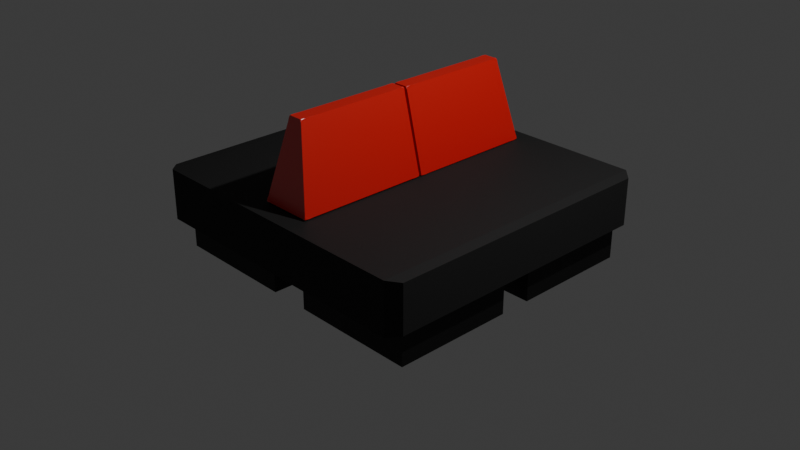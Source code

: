 # Source: banco-almofadado.blend  (saved by Blender 4.1.24; exported with 4.5.12 LTS)
import bpy
from mathutils import Matrix  # noqa: F401  (used for matrix-valued properties, if any)

bpy.ops.wm.read_factory_settings(use_empty=True)
scene = bpy.context.scene
scene.name = 'Scene'

# ---- collections
col_collection = bpy.data.collections.new('Collection'); scene.collection.children.link(col_collection)

# ---- images (referenced by path relative to the original .blend; pixels are not part of the script)
import os
ASSET_DIR = os.environ.get("B2B_ASSET_DIR", "")  # directory of the original .blend (textures are referenced by path, not embedded)
HERE = os.path.dirname(os.path.abspath(__file__))  # packed textures are extracted next to this script under _unpacked/

def load_image(name, relpath, width, height, colorspace="sRGB"):
    """Load a texture the original file referenced (path relative to the .blend, or extracted next to this script)."""
    p = next((c for c in (os.path.join(HERE, relpath), os.path.join(ASSET_DIR, relpath)) if relpath and os.path.exists(c)), "")
    if p:
        img = bpy.data.images.load(p, check_existing=True)
        img.name = name
    else:  # same state as the original file: an image datablock whose file is absent (Cycles renders it pink)
        img = bpy.data.images.new(name, width, height)
        img.source = "FILE"
        img.filepath = "//" + (relpath or name)
    img.colorspace_settings.name = colorspace
    return img
img_textura_sof = load_image('Textura sofá', 'objetos/Textura sofá.png', 1024, 1024, 'sRGB')

# ---- materials (node trees are filled in below, after node groups)
mat_preto_opaco = bpy.data.materials.new('preto opaco')
mat_preto_opaco.preview_render_type = 'CUBE'
mat_material_002 = bpy.data.materials.new('Material.002')
mat_material_001 = bpy.data.materials.new('Material.001')
mat_material_001.preview_render_type = 'CUBE'

# ---- material node trees
mat_preto_opaco.use_nodes = True; mat_preto_opaco.node_tree.nodes.clear()
_N = mat_preto_opaco.node_tree.nodes; _L = mat_preto_opaco.node_tree.links
n0 = _N.new('ShaderNodeBsdfPrincipled'); n0.name = 'Principled BSDF'; n0.location = (10, 300)
n0.inputs[0].default_value = (0.0, 0.0, 0.0, 1.0)
n0.inputs[2].default_value = 0.5984
n0.inputs[13].default_value = 0.4528
n0.inputs[20].default_value = 0.0
n0.inputs[21].default_value = 1.0
n0.inputs[25].default_value = 0.3819
n1 = _N.new('ShaderNodeOutputMaterial'); n1.name = 'Material Output'; n1.location = (300, 300)
n2 = _N.new('ShaderNodeTexImage'); n2.name = 'Image Texture'; n2.location = (-328, 249)
n2.image = img_textura_sof
_L.new(n0.outputs[0], n1.inputs[0])
n1.is_active_output = True
mat_material_002.use_nodes = True; mat_material_002.node_tree.nodes.clear()
_N = mat_material_002.node_tree.nodes; _L = mat_material_002.node_tree.links
n0 = _N.new('ShaderNodeBsdfPrincipled'); n0.name = 'Principled BSDF'; n0.location = (10, 300)
n0.inputs[0].default_value = (0.01783, 0.01783, 0.01783, 1.0)
n0.inputs[2].default_value = 0.7013
n0.inputs[3].default_value = 1.3
n1 = _N.new('ShaderNodeOutputMaterial'); n1.name = 'Material Output'; n1.location = (300, 300)
n2 = _N.new('ShaderNodeTexImage'); n2.name = 'Image Texture'; n2.location = (-328, 249)
n2.image = img_textura_sof
_L.new(n0.outputs[0], n1.inputs[0])
n1.is_active_output = True
mat_material_001.use_nodes = True; mat_material_001.node_tree.nodes.clear()
_N = mat_material_001.node_tree.nodes; _L = mat_material_001.node_tree.links
n0 = _N.new('ShaderNodeBsdfPrincipled'); n0.name = 'Principled BSDF'; n0.location = (10, 300)
n0.inputs[0].default_value = (0.8005, 0.003967, 0.002373, 1.0)
n0.inputs[2].default_value = 0.3208
n0.inputs[3].default_value = 2.1
n1 = _N.new('ShaderNodeOutputMaterial'); n1.name = 'Material Output'; n1.location = (300, 300)
n2 = _N.new('ShaderNodeTexImage'); n2.name = 'Image Texture'; n2.location = (-328, 249)
n2.image = img_textura_sof
_L.new(n0.outputs[0], n1.inputs[0])
n1.is_active_output = True

# ---- world
world_world = bpy.data.worlds.new('World'); scene.world = world_world
world_world.use_nodes = True; world_world.node_tree.nodes.clear()
_N = world_world.node_tree.nodes; _L = world_world.node_tree.links
n0 = _N.new('ShaderNodeOutputWorld'); n0.name = 'World Output'; n0.location = (300, 300)
n1 = _N.new('ShaderNodeBackground'); n1.name = 'Background'; n1.location = (10, 300)
n1.inputs[0].default_value = (0.05088, 0.05088, 0.05088, 1.0)
_L.new(n1.outputs[0], n0.inputs[0])
n0.is_active_output = True
world_world.color = (0.05088, 0.05088, 0.05088)
world_world.use_sun_shadow = False
world_world.sun_shadow_jitter_overblur = 0.0

# ---- cameras
cam_camera = bpy.data.cameras.new('Camera')
cam_camera.clip_end = 100.0
cam_camera.ortho_scale = 7.314

# ---- lights
light_light = bpy.data.lights.new('Light', 'POINT')
light_light.transmission_factor = 0.0
light_light.energy = 1000.0
light_light.shadow_soft_size = 0.1
light_light.shadow_maximum_resolution = 0.006
light_light.use_absolute_resolution = True

# ---- meshes
me_cube_004 = bpy.data.meshes.new('Cube.004')
me_cube_004.from_pydata([(0.8378, -0.7277, -3.139), (0.8378, -0.7277, -2.283), (0.8378, 1.041, -3.139), (0.8378, 1.041, -2.283), (5.59, -0.7277, -3.139), (5.59, -0.7277, -2.283), (5.59, 1.041, -3.139), (5.59, 1.041, -2.283), (0.8378, -2.958, -3.139), (0.8378, -2.958, -2.283), (0.8378, -1.189, -3.139), (0.8378, -1.189, -2.283), (5.59, -2.958, -3.139), (5.59, -2.958, -2.283), (5.59, -1.189, -3.139), (5.59, -1.189, -2.283), (-5.458, -2.958, -3.139), (-5.458, -2.958, -2.283), (-5.458, -1.189, -3.139), (-5.458, -1.189, -2.283), (-0.7064, -2.958, -3.139), (-0.7064, -2.958, -2.283), (-0.7064, -1.189, -3.139), (-0.7064, -1.189, -2.283), (-5.458, -0.7465, -3.139), (-5.458, -0.7465, -2.283), (-5.458, 1.022, -3.139), (-5.458, 1.022, -2.283), (-0.7064, -0.7465, -3.139), (-0.7064, -0.7465, -2.283), (-0.7064, 1.022, -3.139), (-0.7064, 1.022, -2.283), (-5.491, -3.22, -2.286), (-5.94, -3.051, -2.238), (-5.491, -3.22, -1.022), (-5.94, -3.051, -1.07), (-5.94, 1.083, -2.238), (-5.491, 1.252, -2.286), (-5.491, 1.252, -1.022), (-5.94, 1.083, -1.07), (5.94, -3.068, -2.243), (5.536, -3.22, -2.286), (5.536, -3.22, -1.022), (5.94, -3.068, -1.065), (5.94, 1.099, -2.243), (5.536, 1.252, -2.286), (5.536, 1.252, -1.022), (5.94, 1.099, -1.065), (-0.74, -0.9251, -1.0), (-0.912, -0.9276, -0.7554), (-1.0, -0.6651, -1.0), (-0.8541, -0.9251, -0.9988), (-0.9514, -0.9255, -0.9658), (-0.8546, -0.9238, -1.0), (-0.9375, -0.9279, -1.003), (-0.9834, -0.9307, -0.9884), (-0.9945, -0.9211, -0.9961), (-0.9508, -0.9252, -0.8632), (-0.9877, -0.8892, -0.9658), (-0.9495, -0.9265, -0.8632), (-0.9813, -0.9285, -0.9403), (-1.001, -0.9129, -0.9884), (-0.9987, -0.7797, -1.0), (-0.9637, -0.8888, -1.0), (-0.9996, -0.7797, -0.9988), (-1.004, -0.8616, -1.003), (-0.9895, -0.9127, -1.005), (-0.02055, -0.9454, 1.0), (-0.2805, -0.6854, 1.0), (-0.3686, -0.9429, 0.7554), (-0.1351, -0.9441, 1.0), (-0.2442, -0.9091, 1.0), (-0.1356, -0.9454, 0.9988), (-0.2161, -0.9482, 1.003), (-0.2663, -0.9331, 1.005), (-0.2778, -0.9412, 0.9961), (-0.281, -0.8, 0.9988), (-0.2928, -0.9088, 0.9658), (-0.2792, -0.8, 1.0), (-0.2824, -0.882, 1.003), (-0.2902, -0.9329, 0.9884), (-0.3285, -0.944, 0.8632), (-0.2565, -0.9451, 0.9658), (-0.3298, -0.9427, 0.8632), (-0.3048, -0.9476, 0.9403), (-0.2724, -0.9507, 0.9884), (-1.0, 0.74, -1.0), (-0.9124, 0.9756, -0.7564), (-0.74, 1.0, -1.0), (-0.9996, 0.8545, -0.9988), (-0.9878, 0.9603, -0.966), (-0.9987, 0.8546, -1.0), (-1.004, 0.9368, -1.003), (-1.001, 0.9865, -0.9884), (-0.9945, 0.9955, -0.9961), (-0.9497, 0.9863, -0.8638), (-0.9515, 0.9966, -0.966), (-0.951, 0.985, -0.8638), (-0.9814, 0.9968, -0.9405), (-0.9835, 1.004, -0.9884), (-0.8546, 0.9987, -1.0), (-0.9637, 0.9637, -1.0), (-0.8541, 0.9999, -0.9988), (-0.9375, 1.003, -1.003), (-0.9895, 0.9881, -1.005), (-0.02055, 0.7995, 1.0), (-0.3682, 0.824, 0.7564), (-0.2805, 0.5395, 1.0), (-0.1356, 0.7997, 0.9988), (-0.2565, 0.8029, 0.966), (-0.1351, 0.7982, 1.0), (-0.2161, 0.8021, 1.003), (-0.2723, 0.8062, 0.9884), (-0.2778, 0.7958, 0.9961), (-0.3296, 0.8119, 0.8638), (-0.2928, 0.7666, 0.966), (-0.3282, 0.8132, 0.8638), (-0.3047, 0.8083, 0.9405), (-0.2902, 0.7883, 0.9884), (-0.2792, 0.6541, 1.0), (-0.2442, 0.7632, 1.0), (-0.281, 0.6542, 0.9988), (-0.2824, 0.7358, 1.003), (-0.2663, 0.7867, 1.005), (1.0, -0.6651, -1.0), (0.912, -0.9276, -0.7554), (0.74, -0.9251, -1.0), (0.9996, -0.7797, -0.9988), (0.9877, -0.8892, -0.9658), (0.9987, -0.7797, -1.0), (1.004, -0.8616, -1.003), (1.001, -0.9129, -0.9884), (0.9945, -0.9211, -0.9961), (0.9495, -0.9265, -0.8632), (0.9514, -0.9255, -0.9658), (0.9508, -0.9252, -0.8632), (0.9813, -0.9285, -0.9403), (0.9834, -0.9307, -0.9884), (0.8546, -0.9238, -1.0), (0.9637, -0.8888, -1.0), (0.8541, -0.9251, -0.9988), (0.9375, -0.9279, -1.003), (0.9895, -0.9127, -1.005), (0.02055, -0.9454, 1.0), (0.3686, -0.9429, 0.7554), (0.2805, -0.6854, 1.0), (0.1356, -0.9454, 0.9988), (0.2565, -0.9451, 0.9658), (0.1351, -0.9441, 1.0), (0.2161, -0.9482, 1.003), (0.2724, -0.9507, 0.9884), (0.2778, -0.9412, 0.9961), (0.3298, -0.9427, 0.8632), (0.2928, -0.9088, 0.9658), (0.3285, -0.944, 0.8632), (0.3048, -0.9476, 0.9403), (0.2902, -0.9329, 0.9884), (0.2792, -0.8, 1.0), (0.2442, -0.9091, 1.0), (0.281, -0.8, 0.9988), (0.2824, -0.882, 1.003), (0.2663, -0.9331, 1.005), (0.74, 1.0, -1.0), (0.9124, 0.9756, -0.7564), (1.0, 0.74, -1.0), (0.8541, 0.9999, -0.9988), (0.9515, 0.9966, -0.966), (0.8546, 0.9987, -1.0), (0.9375, 1.003, -1.003), (0.9835, 1.004, -0.9884), (0.9945, 0.9955, -0.9961), (0.951, 0.985, -0.8638), (0.9878, 0.9603, -0.966), (0.9497, 0.9863, -0.8638), (0.9814, 0.9968, -0.9405), (1.001, 0.9865, -0.9884), (0.9987, 0.8546, -1.0), (0.9637, 0.9637, -1.0), (0.9996, 0.8545, -0.9988), (1.004, 0.9368, -1.003), (0.9895, 0.9881, -1.005), (0.2805, 0.5395, 1.0), (0.3682, 0.824, 0.7564), (0.02055, 0.7995, 1.0), (0.281, 0.6542, 0.9988), (0.2928, 0.7666, 0.966), (0.2792, 0.6541, 1.0), (0.2824, 0.7358, 1.003), (0.2902, 0.7883, 0.9884), (0.2778, 0.7958, 0.9961), (0.3282, 0.8132, 0.8638), (0.2565, 0.8029, 0.966), (0.3296, 0.8119, 0.8638), (0.3047, 0.8083, 0.9405), (0.2723, 0.8062, 0.9884), (0.1351, 0.7982, 1.0), (0.2442, 0.7632, 1.0), (0.1356, 0.7997, 0.9988), (0.2161, 0.8021, 1.003), (0.2663, 0.7867, 1.005), (-0.74, -2.926, -0.9905), (-0.9124, -2.9, -0.7471), (-1.0, -2.666, -0.9905), (-0.8541, -2.926, -0.9893), (-0.9515, -2.923, -0.9566), (-0.8546, -2.925, -0.9905), (-0.9375, -2.929, -0.9932), (-0.9835, -2.93, -0.979), (-0.9945, -2.922, -0.9867), (-0.951, -2.91, -0.8544), (-0.9878, -2.886, -0.9566), (-0.9497, -2.911, -0.8544), (-0.9814, -2.923, -0.9311), (-1.001, -2.913, -0.979), (-0.9987, -2.781, -0.9905), (-0.9637, -2.89, -0.9905), (-0.9996, -2.781, -0.9893), (-1.004, -2.863, -0.9932), (-0.9895, -2.914, -0.9957), (-0.02055, -2.711, 1.009), (-0.2805, -2.451, 1.009), (-0.3681, -2.737, 0.7661), (-0.1351, -2.709, 1.009), (-0.2442, -2.674, 1.009), (-0.1356, -2.711, 1.008), (-0.2161, -2.713, 1.012), (-0.2663, -2.698, 1.015), (-0.2778, -2.707, 1.006), (-0.281, -2.565, 1.008), (-0.2928, -2.678, 0.9755), (-0.2792, -2.565, 1.009), (-0.2824, -2.647, 1.012), (-0.2902, -2.699, 0.9979), (-0.3282, -2.725, 0.8733), (-0.2565, -2.714, 0.9755), (-0.3295, -2.724, 0.8733), (-0.3047, -2.72, 0.95), (-0.2723, -2.717, 0.9979), (-1.0, -1.227, -0.9905), (-0.912, -0.9697, -0.7459), (-0.74, -0.9667, -0.9905), (-0.9996, -1.112, -0.9893), (-0.9877, -1.003, -0.9564), (-0.9987, -1.112, -0.9905), (-1.004, -1.03, -0.9932), (-1.001, -0.9792, -0.9789), (-0.9945, -0.9708, -0.9867), (-0.9495, -0.9683, -0.8537), (-0.9514, -0.9671, -0.9564), (-0.9508, -0.9696, -0.8537), (-0.9813, -0.9646, -0.9308), (-0.9834, -0.9614, -0.9789), (-0.8546, -0.968, -0.9905), (-0.9637, -1.003, -0.9905), (-0.8541, -0.9667, -0.9893), (-0.9375, -0.9638, -0.9932), (-0.9895, -0.979, -0.9957), (-0.02055, -0.9911, 1.009), (-0.3686, -0.9881, 0.7648), (-0.2805, -1.251, 1.009), (-0.1356, -0.9911, 1.008), (-0.2565, -0.9907, 0.9753), (-0.1351, -0.9924, 1.009), (-0.2161, -0.9884, 1.012), (-0.2724, -0.9855, 0.9978), (-0.2778, -0.9952, 1.006), (-0.3298, -0.9907, 0.8726), (-0.2928, -1.027, 0.9753), (-0.3285, -0.9894, 0.8726), (-0.3048, -0.9876, 0.9497), (-0.2902, -1.003, 0.9978), (-0.2792, -1.137, 1.009), (-0.2442, -1.027, 1.009), (-0.281, -1.137, 1.008), (-0.2824, -1.055, 1.012), (-0.2663, -1.004, 1.015), (1.0, -2.666, -0.9905), (0.9124, -2.9, -0.7471), (0.74, -2.926, -0.9905), (0.9996, -2.781, -0.9893), (0.9878, -2.886, -0.9566), (0.9987, -2.781, -0.9905), (1.004, -2.863, -0.9932), (1.001, -2.913, -0.979), (0.9945, -2.922, -0.9867), (0.9497, -2.911, -0.8544), (0.9515, -2.923, -0.9566), (0.951, -2.91, -0.8544), (0.9814, -2.923, -0.9311), (0.9835, -2.93, -0.979), (0.8546, -2.925, -0.9905), (0.9637, -2.89, -0.9905), (0.8541, -2.926, -0.9893), (0.9375, -2.929, -0.9932), (0.9895, -2.914, -0.9957), (0.02055, -2.711, 1.009), (0.3681, -2.737, 0.7661), (0.2805, -2.451, 1.009), (0.1356, -2.711, 1.008), (0.2565, -2.714, 0.9755), (0.1351, -2.709, 1.009), (0.2161, -2.713, 1.012), (0.2723, -2.717, 0.9979), (0.2778, -2.707, 1.006), (0.3295, -2.724, 0.8733), (0.2928, -2.678, 0.9755), (0.3282, -2.725, 0.8733), (0.3047, -2.72, 0.95), (0.2902, -2.699, 0.9979), (0.2792, -2.565, 1.009), (0.2442, -2.674, 1.009), (0.281, -2.565, 1.008), (0.2824, -2.647, 1.012), (0.2663, -2.698, 1.015), (0.74, -0.9667, -0.9905), (0.912, -0.9697, -0.7459), (1.0, -1.227, -0.9905), (0.8541, -0.9667, -0.9893), (0.9514, -0.9671, -0.9564), (0.8546, -0.968, -0.9905), (0.9375, -0.9638, -0.9932), (0.9834, -0.9614, -0.9789), (0.9945, -0.9708, -0.9867), (0.9508, -0.9696, -0.8537), (0.9877, -1.003, -0.9564), (0.9495, -0.9683, -0.8537), (0.9813, -0.9646, -0.9308), (1.001, -0.9792, -0.9789), (0.9987, -1.112, -0.9905), (0.9637, -1.003, -0.9905), (0.9996, -1.112, -0.9893), (1.004, -1.03, -0.9932), (0.9895, -0.979, -0.9957), (0.2805, -1.251, 1.009), (0.3686, -0.9881, 0.7648), (0.02055, -0.9911, 1.009), (0.281, -1.137, 1.008), (0.2928, -1.027, 0.9753), (0.2792, -1.137, 1.009), (0.2824, -1.055, 1.012), (0.2902, -1.003, 0.9978), (0.2778, -0.9952, 1.006), (0.3285, -0.9894, 0.8726), (0.2565, -0.9907, 0.9753), (0.3298, -0.9907, 0.8726), (0.3048, -0.9876, 0.9497), (0.2724, -0.9855, 0.9978), (0.1351, -0.9924, 1.009), (0.2442, -1.027, 1.009), (0.1356, -0.9911, 1.008), (0.2161, -0.9884, 1.012), (0.2663, -1.004, 1.015)], [], [(0, 1, 3, 2), (2, 3, 7, 6), (6, 7, 5, 4), (4, 5, 1, 0), (2, 6, 4, 0), (7, 3, 1, 5), (8, 9, 11, 10), (10, 11, 15, 14), (14, 15, 13, 12), (12, 13, 9, 8), (10, 14, 12, 8), (15, 11, 9, 13), (16, 17, 19, 18), (18, 19, 23, 22), (22, 23, 21, 20), (20, 21, 17, 16), (18, 22, 20, 16), (23, 19, 17, 21), (24, 25, 27, 26), (26, 27, 31, 30), (30, 31, 29, 28), (28, 29, 25, 24), (26, 30, 28, 24), (31, 27, 25, 29), (46, 38, 34, 42), (41, 42, 34, 32), (37, 38, 46, 45), (33, 35, 39, 36), (37, 32, 33, 36), (32, 34, 35, 33), (34, 38, 39, 35), (38, 37, 36, 39), (44, 47, 43, 40), (47, 44, 45, 46), (41, 45, 44, 40), (46, 42, 43, 47), (42, 41, 40, 43), (37, 45, 41, 32), (126, 140, 134, 133, 125, 144, 154, 147, 146, 143, 67, 72, 82, 81, 69, 49, 59, 52, 51, 48), (164, 178, 172, 171, 163, 182, 192, 185, 184, 181, 145, 159, 153, 152, 144, 125, 135, 128, 127, 124), (238, 243, 253, 252, 240, 314, 319, 329, 328, 316, 276, 281, 291, 290, 278, 200, 205, 215, 214, 202), (181, 186, 196, 195, 183, 105, 110, 120, 119, 107, 68, 78, 71, 70, 67, 143, 148, 158, 157, 145), (50, 64, 58, 57, 49, 69, 83, 77, 76, 68, 107, 121, 115, 114, 106, 87, 97, 90, 89, 86), (88, 102, 96, 95, 87, 106, 116, 109, 108, 105, 183, 197, 191, 190, 182, 163, 173, 166, 165, 162), (278, 292, 286, 285, 277, 296, 306, 299, 298, 295, 219, 224, 234, 233, 221, 201, 211, 204, 203, 200), (316, 330, 324, 323, 315, 334, 344, 337, 336, 333, 297, 311, 305, 304, 296, 277, 287, 280, 279, 276), (333, 338, 348, 347, 335, 257, 262, 272, 271, 259, 220, 230, 223, 222, 219, 295, 300, 310, 309, 297), (202, 216, 210, 209, 201, 221, 235, 229, 228, 220, 259, 273, 267, 266, 258, 239, 249, 242, 241, 238), (240, 254, 248, 247, 239, 258, 268, 261, 260, 257, 335, 349, 343, 342, 334, 315, 325, 318, 317, 314), (48, 51, 54, 53), (51, 52, 55, 54), (53, 54, 66, 63), (54, 55, 56, 66), (49, 57, 60, 59), (57, 58, 61, 60), (59, 60, 55, 52), (60, 61, 56, 55), (50, 62, 65, 64), (62, 63, 66, 65), (64, 65, 61, 58), (65, 66, 56, 61), (67, 70, 73, 72), (70, 71, 74, 73), (72, 73, 85, 82), (73, 74, 75, 85), (68, 76, 79, 78), (76, 77, 80, 79), (78, 79, 74, 71), (79, 80, 75, 74), (69, 81, 84, 83), (81, 82, 85, 84), (83, 84, 80, 77), (84, 85, 75, 80), (86, 89, 92, 91), (89, 90, 93, 92), (91, 92, 104, 101), (92, 93, 94, 104), (87, 95, 98, 97), (95, 96, 99, 98), (97, 98, 93, 90), (98, 99, 94, 93), (88, 100, 103, 102), (100, 101, 104, 103), (102, 103, 99, 96), (103, 104, 94, 99), (105, 108, 111, 110), (108, 109, 112, 111), (110, 111, 123, 120), (111, 112, 113, 123), (106, 114, 117, 116), (114, 115, 118, 117), (116, 117, 112, 109), (117, 118, 113, 112), (107, 119, 122, 121), (119, 120, 123, 122), (121, 122, 118, 115), (122, 123, 113, 118), (124, 127, 130, 129), (127, 128, 131, 130), (129, 130, 142, 139), (130, 131, 132, 142), (125, 133, 136, 135), (133, 134, 137, 136), (135, 136, 131, 128), (136, 137, 132, 131), (126, 138, 141, 140), (138, 139, 142, 141), (140, 141, 137, 134), (141, 142, 132, 137), (143, 146, 149, 148), (146, 147, 150, 149), (148, 149, 161, 158), (149, 150, 151, 161), (144, 152, 155, 154), (152, 153, 156, 155), (154, 155, 150, 147), (155, 156, 151, 150), (145, 157, 160, 159), (157, 158, 161, 160), (159, 160, 156, 153), (160, 161, 151, 156), (162, 165, 168, 167), (165, 166, 169, 168), (167, 168, 180, 177), (168, 169, 170, 180), (163, 171, 174, 173), (171, 172, 175, 174), (173, 174, 169, 166), (174, 175, 170, 169), (164, 176, 179, 178), (176, 177, 180, 179), (178, 179, 175, 172), (179, 180, 170, 175), (181, 184, 187, 186), (184, 185, 188, 187), (186, 187, 199, 196), (187, 188, 189, 199), (182, 190, 193, 192), (190, 191, 194, 193), (192, 193, 188, 185), (193, 194, 189, 188), (183, 195, 198, 197), (195, 196, 199, 198), (197, 198, 194, 191), (198, 199, 189, 194), (200, 203, 206, 205), (203, 204, 207, 206), (205, 206, 218, 215), (206, 207, 208, 218), (201, 209, 212, 211), (209, 210, 213, 212), (211, 212, 207, 204), (212, 213, 208, 207), (202, 214, 217, 216), (214, 215, 218, 217), (216, 217, 213, 210), (217, 218, 208, 213), (219, 222, 225, 224), (222, 223, 226, 225), (224, 225, 237, 234), (225, 226, 227, 237), (220, 228, 231, 230), (228, 229, 232, 231), (230, 231, 226, 223), (231, 232, 227, 226), (221, 233, 236, 235), (233, 234, 237, 236), (235, 236, 232, 229), (236, 237, 227, 232), (238, 241, 244, 243), (241, 242, 245, 244), (243, 244, 256, 253), (244, 245, 246, 256), (239, 247, 250, 249), (247, 248, 251, 250), (249, 250, 245, 242), (250, 251, 246, 245), (240, 252, 255, 254), (252, 253, 256, 255), (254, 255, 251, 248), (255, 256, 246, 251), (257, 260, 263, 262), (260, 261, 264, 263), (262, 263, 275, 272), (263, 264, 265, 275), (258, 266, 269, 268), (266, 267, 270, 269), (268, 269, 264, 261), (269, 270, 265, 264), (259, 271, 274, 273), (271, 272, 275, 274), (273, 274, 270, 267), (274, 275, 265, 270), (276, 279, 282, 281), (279, 280, 283, 282), (281, 282, 294, 291), (282, 283, 284, 294), (277, 285, 288, 287), (285, 286, 289, 288), (287, 288, 283, 280), (288, 289, 284, 283), (278, 290, 293, 292), (290, 291, 294, 293), (292, 293, 289, 286), (293, 294, 284, 289), (295, 298, 301, 300), (298, 299, 302, 301), (300, 301, 313, 310), (301, 302, 303, 313), (296, 304, 307, 306), (304, 305, 308, 307), (306, 307, 302, 299), (307, 308, 303, 302), (297, 309, 312, 311), (309, 310, 313, 312), (311, 312, 308, 305), (312, 313, 303, 308), (314, 317, 320, 319), (317, 318, 321, 320), (319, 320, 332, 329), (320, 321, 322, 332), (315, 323, 326, 325), (323, 324, 327, 326), (325, 326, 321, 318), (326, 327, 322, 321), (316, 328, 331, 330), (328, 329, 332, 331), (330, 331, 327, 324), (331, 332, 322, 327), (333, 336, 339, 338), (336, 337, 340, 339), (338, 339, 351, 348), (339, 340, 341, 351), (334, 342, 345, 344), (342, 343, 346, 345), (344, 345, 340, 337), (345, 346, 341, 340), (335, 347, 350, 349), (347, 348, 351, 350), (349, 350, 346, 343), (350, 351, 341, 346), (86, 91, 101, 100, 88, 162, 167, 177, 176, 164, 124, 129, 139, 138, 126, 48, 53, 63, 62, 50)])
me_cube_004.polygons.foreach_set('material_index', [0, 0, 0, 0, 0, 0, 0, 0, 0, 0, 0, 0, 0, 0, 0, 0, 0, 0, 0, 0, 0, 0, 0, 0, 1, 1, 1, 1, 1, 1, 1, 1, 1, 1, 1, 1, 1, 1, 2, 2, 2, 2, 2, 2, 2, 2, 2, 2, 2, 2, 2, 2, 2, 2, 2, 2, 2, 2, 2, 2, 2, 2, 2, 2, 2, 2, 2, 2, 2, 2, 2, 2, 2, 2, 2, 2, 2, 2, 2, 2, 2, 2, 2, 2, 2, 2, 2, 2, 2, 2, 2, 2, 2, 2, 2, 2, 2, 2, 2, 2, 2, 2, 2, 2, 2, 2, 2, 2, 2, 2, 2, 2, 2, 2, 2, 2, 2, 2, 2, 2, 2, 2, 2, 2, 2, 2, 2, 2, 2, 2, 2, 2, 2, 2, 2, 2, 2, 2, 2, 2, 2, 2, 2, 2, 2, 2, 2, 2, 2, 2, 2, 2, 2, 2, 2, 2, 2, 2, 2, 2, 2, 2, 2, 2, 2, 2, 2, 2, 2, 2, 2, 2, 2, 2, 2, 2, 2, 2, 2, 2, 2, 2, 2, 2, 2, 2, 2, 2, 2, 2, 2, 2, 2, 2, 2, 2, 2, 2, 2, 2, 2, 2, 2, 2, 2, 2, 2, 2, 2, 2, 2, 2, 2, 2, 2, 2, 2, 2, 2, 2, 2, 2, 2, 2, 2, 2, 2, 2, 2, 2, 2, 2, 2, 2, 2, 2, 2, 2, 2, 2, 2, 2])
_uv = me_cube_004.uv_layers.new(name='UVMap')
_uv.uv.foreach_set('vector', [0.2974, 0.9281, 0.2719, 0.9281, 0.2719, 0.8733, 0.2974, 0.8733, 0.1437, 0.8128, 0.1172, 0.8128, 0.1172, 0.6658, 0.1437, 0.6658, 0.9289, 0.763, 0.9544, 0.763, 0.9544, 0.8177, 0.9289, 0.8177, 0.7688, 0.1773, 0.7424, 0.1773, 0.7424, 0.03025, 0.7688, 0.03025, 0.5459, 0.4583, 0.5459, 0.6053, 0.4912, 0.6053, 0.4912, 0.4583, 0.2002, 0.4583, 0.2002, 0.6053, 0.1455, 0.6053, 0.1455, 0.4583, 0.3835, 0.9281, 0.3579, 0.9281, 0.3579, 0.8733, 0.3835, 0.8733, 0.2307, 0.8128, 0.2042, 0.8128, 0.2042, 0.6658, 0.2307, 0.6658, 0.9289, 0.8782, 0.9544, 0.8782, 0.9544, 0.9329, 0.9289, 0.9329, 0.03025, 0.6658, 0.05673, 0.6658, 0.05673, 0.8128, 0.03025, 0.8128, 0.3154, 0.4583, 0.3154, 0.6053, 0.2607, 0.6053, 0.2607, 0.4583, 0.4307, 0.4583, 0.4307, 0.6053, 0.3759, 0.6053, 0.3759, 0.4583, 0.4907, 0.9089, 0.4651, 0.9089, 0.4651, 0.8542, 0.4907, 0.8542, 0.3177, 0.8128, 0.2912, 0.8128, 0.2912, 0.6658, 0.3177, 0.6658, 0.9289, 0.6477, 0.9544, 0.6477, 0.9544, 0.7025, 0.9289, 0.7025, 0.7688, 0.3848, 0.7424, 0.3848, 0.7424, 0.2378, 0.7688, 0.2378, 0.6611, 0.4583, 0.6611, 0.6053, 0.6064, 0.6053, 0.6064, 0.4583, 0.08497, 0.4583, 0.08497, 0.6053, 0.03025, 0.6053, 0.03025, 0.4583, 0.8341, 0.9561, 0.8086, 0.9561, 0.8086, 0.9014, 0.8341, 0.9014, 0.4046, 0.8128, 0.3782, 0.8128, 0.3782, 0.6658, 0.4046, 0.6658, 0.9397, 0.4583, 0.9653, 0.4583, 0.9653, 0.513, 0.9397, 0.513, 0.7481, 0.7947, 0.7216, 0.7947, 0.7216, 0.6477, 0.7481, 0.6477, 0.6818, 0.03025, 0.6818, 0.1773, 0.6271, 0.1773, 0.6271, 0.03025, 0.6818, 0.2378, 0.6818, 0.3848, 0.6271, 0.3848, 0.6271, 0.2378, 0.1686, 0.04278, 0.1686, 0.3839, 0.03025, 0.3839, 0.03025, 0.04278, 0.467, 0.3853, 0.428, 0.3853, 0.428, 0.04414, 0.467, 0.04414, 0.5666, 0.3839, 0.5276, 0.3839, 0.5276, 0.04278, 0.5666, 0.04278, 0.5, 0.7937, 0.4651, 0.7937, 0.4651, 0.6658, 0.5, 0.6658, 0.3675, 0.04414, 0.2291, 0.04414, 0.2343, 0.03025, 0.3622, 0.03025, 0.467, 0.04414, 0.428, 0.04414, 0.4294, 0.03025, 0.4655, 0.03025, 0.03025, 0.3839, 0.1686, 0.3839, 0.1634, 0.3978, 0.03548, 0.3978, 0.5276, 0.3839, 0.5666, 0.3839, 0.565, 0.3978, 0.5289, 0.3978, 0.7216, 0.4583, 0.7567, 0.4583, 0.7567, 0.5872, 0.7216, 0.5872, 0.5288, 0.03025, 0.5652, 0.03025, 0.5666, 0.04278, 0.5276, 0.04278, 0.2291, 0.3853, 0.3675, 0.3853, 0.3628, 0.3978, 0.2338, 0.3978, 0.1686, 0.04278, 0.03025, 0.04278, 0.03497, 0.03025, 0.1639, 0.03025, 0.428, 0.3853, 0.467, 0.3853, 0.4656, 0.3978, 0.4292, 0.3978, 0.3675, 0.04414, 0.3675, 0.3853, 0.2291, 0.3853, 0.2291, 0.04414, 0.8374, 0.09219, 0.8339, 0.09215, 0.8309, 0.09113, 0.8309, 0.08795, 0.8321, 0.08462, 0.8489, 0.0379, 0.8501, 0.03456, 0.8524, 0.03139, 0.8561, 0.03037, 0.8597, 0.03033, 0.8609, 0.03033, 0.8645, 0.03037, 0.8682, 0.03139, 0.8705, 0.03456, 0.8717, 0.0379, 0.8885, 0.08462, 0.8897, 0.08795, 0.8897, 0.09113, 0.8867, 0.09215, 0.8832, 0.09219, 0.8168, 0.7139, 0.8132, 0.7139, 0.8099, 0.7129, 0.8091, 0.7095, 0.8094, 0.706, 0.8136, 0.6564, 0.8139, 0.6528, 0.8153, 0.6495, 0.8187, 0.6484, 0.8223, 0.6483, 0.8602, 0.6479, 0.8637, 0.6479, 0.8671, 0.6489, 0.8682, 0.6523, 0.8682, 0.6558, 0.8683, 0.7053, 0.8682, 0.7089, 0.8672, 0.7122, 0.8638, 0.7133, 0.8602, 0.7134, 0.08292, 0.8734, 0.08647, 0.8735, 0.08985, 0.8746, 0.09093, 0.8779, 0.09097, 0.8815, 0.09097, 0.9273, 0.09093, 0.9308, 0.08985, 0.9342, 0.08647, 0.9353, 0.08292, 0.9353, 0.03839, 0.9353, 0.03485, 0.9353, 0.03147, 0.9342, 0.03039, 0.9308, 0.03035, 0.9273, 0.03035, 0.8815, 0.03039, 0.8779, 0.03147, 0.8746, 0.03485, 0.8735, 0.03839, 0.8734, 0.969, 0.2839, 0.969, 0.2874, 0.9679, 0.2908, 0.9645, 0.2919, 0.961, 0.2919, 0.9597, 0.2919, 0.9562, 0.2919, 0.9528, 0.2908, 0.9517, 0.2874, 0.9517, 0.2839, 0.9517, 0.246, 0.9517, 0.2424, 0.9528, 0.2391, 0.9562, 0.238, 0.9597, 0.2379, 0.961, 0.2379, 0.9645, 0.238, 0.9679, 0.2391, 0.969, 0.2424, 0.969, 0.246, 0.8167, 0.8403, 0.8132, 0.8402, 0.8098, 0.8391, 0.8087, 0.8357, 0.8087, 0.8322, 0.8088, 0.7826, 0.8088, 0.7791, 0.8099, 0.7757, 0.8133, 0.7747, 0.8168, 0.7747, 0.8547, 0.7751, 0.8582, 0.7752, 0.8617, 0.7763, 0.8631, 0.7797, 0.8634, 0.7832, 0.8676, 0.8328, 0.8678, 0.8363, 0.867, 0.8397, 0.8637, 0.8407, 0.8602, 0.8407, 0.8372, 0.2998, 0.8337, 0.2998, 0.8307, 0.2988, 0.8307, 0.2956, 0.8319, 0.2923, 0.8487, 0.2454, 0.8499, 0.2421, 0.8522, 0.2389, 0.8559, 0.2379, 0.8595, 0.2378, 0.8607, 0.2378, 0.8643, 0.2379, 0.868, 0.2389, 0.8703, 0.2421, 0.8715, 0.2454, 0.8883, 0.2923, 0.8895, 0.2956, 0.8895, 0.2988, 0.8865, 0.2998, 0.883, 0.2998, 0.6944, 0.9173, 0.6909, 0.9173, 0.6879, 0.9163, 0.6879, 0.9131, 0.6891, 0.9098, 0.7059, 0.8629, 0.7072, 0.8595, 0.7094, 0.8564, 0.7131, 0.8554, 0.7167, 0.8553, 0.718, 0.8553, 0.7215, 0.8554, 0.7253, 0.8564, 0.7275, 0.8595, 0.7287, 0.8629, 0.7455, 0.9098, 0.7467, 0.9131, 0.7468, 0.9163, 0.7437, 0.9173, 0.7402, 0.9173, 0.5686, 0.7314, 0.5651, 0.7314, 0.5617, 0.7303, 0.5607, 0.727, 0.5607, 0.7234, 0.5612, 0.6739, 0.5613, 0.6704, 0.5624, 0.667, 0.5658, 0.6659, 0.5694, 0.6659, 0.6065, 0.6659, 0.61, 0.6659, 0.6135, 0.667, 0.6149, 0.6703, 0.6153, 0.6739, 0.6204, 0.7235, 0.6207, 0.727, 0.62, 0.7303, 0.6167, 0.7314, 0.6131, 0.7314, 0.9694, 0.07561, 0.9694, 0.07915, 0.9683, 0.08253, 0.965, 0.08361, 0.9614, 0.08365, 0.9601, 0.08365, 0.9566, 0.08361, 0.9532, 0.08253, 0.9521, 0.07915, 0.9521, 0.07561, 0.9521, 0.0385, 0.9521, 0.03496, 0.9532, 0.03158, 0.9566, 0.0305, 0.9601, 0.03046, 0.9614, 0.03046, 0.965, 0.0305, 0.9683, 0.03158, 0.9694, 0.03496, 0.9694, 0.0385, 0.5687, 0.8577, 0.5651, 0.8576, 0.5619, 0.8566, 0.5611, 0.8532, 0.5614, 0.8497, 0.5665, 0.8001, 0.5669, 0.7966, 0.5683, 0.7932, 0.5718, 0.7922, 0.5754, 0.7921, 0.6125, 0.7921, 0.616, 0.7922, 0.6194, 0.7932, 0.6205, 0.7966, 0.6206, 0.8001, 0.6212, 0.8496, 0.6212, 0.8532, 0.6201, 0.8565, 0.6168, 0.8576, 0.6132, 0.8577, 0.8253, 0.5203, 0.8218, 0.5202, 0.8188, 0.5192, 0.8189, 0.516, 0.82, 0.5127, 0.8368, 0.466, 0.8381, 0.4626, 0.8403, 0.4594, 0.844, 0.4584, 0.8476, 0.4584, 0.8489, 0.4584, 0.8524, 0.4584, 0.8562, 0.4594, 0.8584, 0.4626, 0.8596, 0.466, 0.8764, 0.5127, 0.8776, 0.516, 0.8777, 0.5192, 0.8746, 0.5202, 0.8711, 0.5203, 0.1517, 0.8815, 0.1517, 0.878, 0.1516, 0.8754, 0.1518, 0.8779, 0.8867, 0.09215, 0.8897, 0.09113, 0.8907, 0.09183, 0.8893, 0.09227, 0.1518, 0.8779, 0.1516, 0.8754, 0.1521, 0.8738, 0.1529, 0.8746, 0.1516, 0.8754, 0.1516, 0.874, 0.1519, 0.8736, 0.1521, 0.8738, 0.8087, 0.8322, 0.8087, 0.8357, 0.8086, 0.8382, 0.8087, 0.8357, 0.8087, 0.8357, 0.8098, 0.8391, 0.8091, 0.8398, 0.8086, 0.8382, 0.8897, 0.08795, 0.8907, 0.09034, 0.8907, 0.09183, 0.8897, 0.09113, 0.8907, 0.09034, 0.8913, 0.09182, 0.8911, 0.09206, 0.8907, 0.09183, 0.8167, 0.8403, 0.8132, 0.8402, 0.8106, 0.8403, 0.8132, 0.8402, 0.1562, 0.8735, 0.1529, 0.8746, 0.1521, 0.8738, 0.1537, 0.8733, 0.8132, 0.8402, 0.8106, 0.8403, 0.8091, 0.8398, 0.8098, 0.8391, 0.8106, 0.8403, 0.8091, 0.8402, 0.8088, 0.84, 0.8091, 0.8398, 0.9597, 0.2379, 0.9562, 0.238, 0.9537, 0.2378, 0.9562, 0.2379, 0.9562, 0.238, 0.9528, 0.2391, 0.9521, 0.2383, 0.9537, 0.2378, 0.8645, 0.03037, 0.867, 0.03025, 0.8687, 0.0307, 0.8682, 0.03139, 0.9537, 0.2378, 0.9521, 0.2383, 0.9518, 0.2381, 0.9519, 0.2378, 0.9517, 0.246, 0.9517, 0.2424, 0.9516, 0.2399, 0.9517, 0.2424, 0.8133, 0.7747, 0.8099, 0.7757, 0.8091, 0.775, 0.8107, 0.7746, 0.9517, 0.2424, 0.9516, 0.2399, 0.9521, 0.2383, 0.9528, 0.2391, 0.9516, 0.2399, 0.9514, 0.2383, 0.9518, 0.2381, 0.9521, 0.2383, 0.8088, 0.7826, 0.8088, 0.7791, 0.8087, 0.7766, 0.8088, 0.7791, 0.8705, 0.03456, 0.8682, 0.03139, 0.8687, 0.0307, 0.8697, 0.03218, 0.8088, 0.7791, 0.8087, 0.7766, 0.8091, 0.775, 0.8099, 0.7757, 0.8087, 0.7766, 0.8086, 0.7749, 0.8089, 0.7747, 0.8091, 0.775, 0.8602, 0.8407, 0.8637, 0.8407, 0.8663, 0.8409, 0.8637, 0.8408, 0.8637, 0.8407, 0.867, 0.8397, 0.8678, 0.8405, 0.8663, 0.8409, 0.2068, 0.8735, 0.2093, 0.8733, 0.2109, 0.8738, 0.2102, 0.8746, 0.8663, 0.8409, 0.8678, 0.8405, 0.8681, 0.8407, 0.8679, 0.8409, 0.8676, 0.8328, 0.8679, 0.8363, 0.8682, 0.8389, 0.8678, 0.8363, 0.8307, 0.2956, 0.8307, 0.2988, 0.8297, 0.2995, 0.8297, 0.298, 0.8678, 0.8363, 0.8682, 0.8389, 0.8678, 0.8405, 0.867, 0.8397, 0.8682, 0.8389, 0.8684, 0.8403, 0.8681, 0.8407, 0.8678, 0.8405, 0.8372, 0.2998, 0.8337, 0.2998, 0.8311, 0.2999, 0.8337, 0.2998, 0.2113, 0.8779, 0.2102, 0.8746, 0.2109, 0.8738, 0.2114, 0.8754, 0.8337, 0.2998, 0.8311, 0.2999, 0.8297, 0.2995, 0.8307, 0.2988, 0.8311, 0.2999, 0.8295, 0.3, 0.8293, 0.2997, 0.8297, 0.2995, 0.9597, 0.2919, 0.9562, 0.2919, 0.9537, 0.292, 0.9562, 0.2919, 0.8559, 0.2379, 0.8522, 0.2389, 0.8517, 0.2382, 0.8534, 0.2378, 0.9562, 0.2919, 0.9537, 0.292, 0.9521, 0.2915, 0.9528, 0.2908, 0.9537, 0.292, 0.9519, 0.2921, 0.9518, 0.2918, 0.9521, 0.2915, 0.8634, 0.7832, 0.8631, 0.7797, 0.863, 0.7772, 0.8631, 0.7797, 0.8631, 0.7797, 0.8617, 0.7763, 0.8624, 0.7756, 0.863, 0.7772, 0.8499, 0.2421, 0.8507, 0.2397, 0.8517, 0.2382, 0.8522, 0.2389, 0.863, 0.7772, 0.8624, 0.7756, 0.8626, 0.7753, 0.8629, 0.7755, 0.9517, 0.2839, 0.9517, 0.2874, 0.9516, 0.2899, 0.9517, 0.2874, 0.9517, 0.2874, 0.9528, 0.2908, 0.9521, 0.2915, 0.9516, 0.2899, 0.8582, 0.7752, 0.8608, 0.7751, 0.8624, 0.7756, 0.8617, 0.7763, 0.9516, 0.2899, 0.9521, 0.2915, 0.9518, 0.2918, 0.9514, 0.2916, 0.8602, 0.7134, 0.8638, 0.7133, 0.8663, 0.7135, 0.8638, 0.7134, 0.8638, 0.7133, 0.8672, 0.7122, 0.8679, 0.713, 0.8663, 0.7135, 0.1562, 0.9353, 0.1537, 0.9354, 0.1521, 0.935, 0.1529, 0.9342, 0.8663, 0.7135, 0.8679, 0.713, 0.8682, 0.7132, 0.8679, 0.7134, 0.8683, 0.7053, 0.8683, 0.7088, 0.8684, 0.7114, 0.8682, 0.7089, 0.8309, 0.08795, 0.8309, 0.09113, 0.8299, 0.09183, 0.83, 0.09034, 0.8682, 0.7089, 0.8684, 0.7114, 0.8679, 0.713, 0.8672, 0.7122, 0.83, 0.09034, 0.8299, 0.09183, 0.8295, 0.09206, 0.8293, 0.09182, 0.1517, 0.9273, 0.1518, 0.9308, 0.1516, 0.9334, 0.1517, 0.9308, 0.1518, 0.9308, 0.1529, 0.9342, 0.1521, 0.935, 0.1516, 0.9334, 0.8339, 0.09215, 0.8313, 0.09227, 0.8299, 0.09183, 0.8309, 0.09113, 0.1516, 0.9334, 0.1521, 0.935, 0.1519, 0.9352, 0.1516, 0.9348, 0.961, 0.2379, 0.9645, 0.2379, 0.967, 0.2378, 0.9645, 0.238, 0.8561, 0.03037, 0.8524, 0.03139, 0.8519, 0.0307, 0.8536, 0.03025, 0.9645, 0.238, 0.967, 0.2378, 0.9686, 0.2383, 0.9679, 0.2391, 0.967, 0.2378, 0.9688, 0.2378, 0.9689, 0.2381, 0.9686, 0.2383, 0.8682, 0.6558, 0.8682, 0.6523, 0.8683, 0.6498, 0.8682, 0.6523, 0.8682, 0.6523, 0.8671, 0.6489, 0.8678, 0.6482, 0.8683, 0.6498, 0.8501, 0.03456, 0.8509, 0.03218, 0.8519, 0.0307, 0.8524, 0.03139, 0.8683, 0.6498, 0.8678, 0.6482, 0.8681, 0.6479, 0.8684, 0.6481, 0.969, 0.246, 0.969, 0.2424, 0.9691, 0.2399, 0.969, 0.2424, 0.969, 0.2424, 0.9679, 0.2391, 0.9686, 0.2383, 0.9691, 0.2399, 0.8637, 0.6479, 0.8662, 0.6477, 0.8678, 0.6482, 0.8671, 0.6489, 0.9691, 0.2399, 0.9686, 0.2383, 0.9689, 0.2381, 0.9693, 0.2383, 0.883, 0.2998, 0.8865, 0.2998, 0.8891, 0.2999, 0.8865, 0.2998, 0.8865, 0.2998, 0.8895, 0.2988, 0.8905, 0.2995, 0.8891, 0.2999, 0.2113, 0.9308, 0.2114, 0.9334, 0.2109, 0.935, 0.2102, 0.9342, 0.8891, 0.2999, 0.8905, 0.2995, 0.8909, 0.2997, 0.8907, 0.3, 0.8094, 0.706, 0.8091, 0.7095, 0.8088, 0.7121, 0.8091, 0.7095, 0.8091, 0.7095, 0.8099, 0.7129, 0.8091, 0.7136, 0.8088, 0.7121, 0.8895, 0.2956, 0.8905, 0.298, 0.8905, 0.2995, 0.8895, 0.2988, 0.8088, 0.7121, 0.8091, 0.7136, 0.8089, 0.7138, 0.8086, 0.7135, 0.8168, 0.7139, 0.8132, 0.7139, 0.8107, 0.7141, 0.8132, 0.7139, 0.2068, 0.9353, 0.2102, 0.9342, 0.2109, 0.935, 0.2093, 0.9354, 0.8132, 0.7139, 0.8107, 0.7141, 0.8091, 0.7136, 0.8099, 0.7129, 0.8107, 0.7141, 0.8091, 0.714, 0.8089, 0.7138, 0.8091, 0.7136, 0.969, 0.2839, 0.969, 0.2874, 0.9691, 0.2899, 0.969, 0.2874, 0.8187, 0.6484, 0.8153, 0.6495, 0.8146, 0.6488, 0.8162, 0.6483, 0.969, 0.2874, 0.9691, 0.2899, 0.9686, 0.2915, 0.9679, 0.2908, 0.9691, 0.2899, 0.9693, 0.2916, 0.9689, 0.2918, 0.9686, 0.2915, 0.8136, 0.6564, 0.8138, 0.6528, 0.814, 0.6503, 0.8139, 0.6528, 0.8703, 0.2421, 0.868, 0.2389, 0.8685, 0.2382, 0.8695, 0.2397, 0.8139, 0.6528, 0.814, 0.6503, 0.8146, 0.6488, 0.8153, 0.6495, 0.814, 0.6503, 0.814, 0.6486, 0.8143, 0.6485, 0.8146, 0.6488, 0.961, 0.2919, 0.9645, 0.2919, 0.967, 0.292, 0.9645, 0.2919, 0.9645, 0.2919, 0.9679, 0.2908, 0.9686, 0.2915, 0.967, 0.292, 0.8643, 0.2379, 0.8668, 0.2378, 0.8685, 0.2382, 0.868, 0.2389, 0.967, 0.292, 0.9686, 0.2915, 0.9689, 0.2918, 0.9688, 0.2921, 0.7402, 0.9173, 0.7437, 0.9173, 0.7463, 0.9174, 0.7438, 0.9173, 0.7437, 0.9173, 0.7468, 0.9163, 0.7477, 0.917, 0.7463, 0.9174, 0.03039, 0.8779, 0.03025, 0.8754, 0.03071, 0.8738, 0.03147, 0.8746, 0.7463, 0.9174, 0.7477, 0.917, 0.7481, 0.9172, 0.7479, 0.9175, 0.5614, 0.8497, 0.5611, 0.8532, 0.5607, 0.8557, 0.5611, 0.8532, 0.5611, 0.8532, 0.5619, 0.8566, 0.5611, 0.8573, 0.5607, 0.8557, 0.7467, 0.9131, 0.7477, 0.9155, 0.7477, 0.917, 0.7468, 0.9163, 0.5607, 0.8557, 0.5611, 0.8573, 0.5608, 0.8575, 0.5605, 0.8572, 0.5687, 0.8577, 0.5651, 0.8577, 0.5626, 0.8578, 0.5651, 0.8576, 0.03485, 0.8735, 0.03147, 0.8746, 0.03071, 0.8738, 0.0323, 0.8733, 0.5651, 0.8576, 0.5626, 0.8578, 0.5611, 0.8573, 0.5619, 0.8566, 0.5626, 0.8578, 0.561, 0.8577, 0.5608, 0.8575, 0.5611, 0.8573, 0.9601, 0.03046, 0.9566, 0.0305, 0.9541, 0.03038, 0.9566, 0.03046, 0.9566, 0.0305, 0.9532, 0.03158, 0.9525, 0.03086, 0.9541, 0.03038, 0.7215, 0.8554, 0.724, 0.8553, 0.7257, 0.8557, 0.7253, 0.8564, 0.9541, 0.03038, 0.9525, 0.03086, 0.9522, 0.03057, 0.9523, 0.03025, 0.9521, 0.0385, 0.9521, 0.03495, 0.952, 0.03243, 0.9521, 0.03496, 0.5718, 0.7922, 0.5683, 0.7932, 0.5677, 0.7925, 0.5693, 0.7921, 0.9521, 0.03496, 0.952, 0.03243, 0.9525, 0.03086, 0.9532, 0.03158, 0.952, 0.03243, 0.9518, 0.0308, 0.9522, 0.03057, 0.9525, 0.03086, 0.5665, 0.8001, 0.5669, 0.7966, 0.567, 0.7941, 0.5669, 0.7966, 0.7275, 0.8595, 0.7253, 0.8564, 0.7257, 0.8557, 0.7267, 0.8572, 0.5669, 0.7966, 0.567, 0.7941, 0.5677, 0.7925, 0.5683, 0.7932, 0.567, 0.7941, 0.5671, 0.7924, 0.5674, 0.7922, 0.5677, 0.7925, 0.6132, 0.8577, 0.6168, 0.8576, 0.6193, 0.8578, 0.6168, 0.8577, 0.6168, 0.8576, 0.6201, 0.8565, 0.6209, 0.8573, 0.6193, 0.8578, 0.08647, 0.8735, 0.08901, 0.8733, 0.09059, 0.8738, 0.08985, 0.8746, 0.6193, 0.8578, 0.6209, 0.8573, 0.6211, 0.8575, 0.6209, 0.8577, 0.6212, 0.8496, 0.6212, 0.8532, 0.6213, 0.8557, 0.6212, 0.8532, 0.8189, 0.516, 0.8188, 0.5192, 0.8178, 0.5199, 0.8179, 0.5184, 0.6212, 0.8532, 0.6213, 0.8557, 0.6209, 0.8573, 0.6201, 0.8565, 0.8179, 0.5184, 0.8178, 0.5199, 0.8175, 0.5201, 0.8172, 0.5199, 0.09097, 0.8815, 0.09093, 0.8779, 0.09106, 0.8754, 0.09097, 0.878, 0.09093, 0.8779, 0.08985, 0.8746, 0.09059, 0.8738, 0.09106, 0.8754, 0.8218, 0.5202, 0.8192, 0.5203, 0.8178, 0.5199, 0.8188, 0.5192, 0.8192, 0.5203, 0.8176, 0.5204, 0.8175, 0.5201, 0.8178, 0.5199, 0.9601, 0.08365, 0.9566, 0.08365, 0.9541, 0.08374, 0.9566, 0.08361, 0.844, 0.4584, 0.8403, 0.4594, 0.8398, 0.4588, 0.8415, 0.4583, 0.9566, 0.08361, 0.9541, 0.08374, 0.9525, 0.08327, 0.9532, 0.08253, 0.9541, 0.08374, 0.9523, 0.08383, 0.9522, 0.08353, 0.9525, 0.08327, 0.6206, 0.8001, 0.6205, 0.7966, 0.6206, 0.7941, 0.6206, 0.7966, 0.6205, 0.7966, 0.6194, 0.7932, 0.6201, 0.7925, 0.6206, 0.7941, 0.8381, 0.4626, 0.8388, 0.4602, 0.8398, 0.4588, 0.8403, 0.4594, 0.6206, 0.7941, 0.6201, 0.7925, 0.6204, 0.7922, 0.6207, 0.7924, 0.9521, 0.07561, 0.9521, 0.07915, 0.952, 0.08169, 0.9521, 0.07915, 0.9521, 0.07915, 0.9532, 0.08253, 0.9525, 0.08327, 0.952, 0.08169, 0.616, 0.7922, 0.6185, 0.792, 0.6201, 0.7925, 0.6194, 0.7932, 0.952, 0.08169, 0.9525, 0.08327, 0.9522, 0.08353, 0.9518, 0.08327, 0.6131, 0.7314, 0.6167, 0.7314, 0.6192, 0.7315, 0.6167, 0.7314, 0.6167, 0.7314, 0.62, 0.7303, 0.6208, 0.7311, 0.6192, 0.7315, 0.03485, 0.9353, 0.0323, 0.9354, 0.03071, 0.935, 0.03147, 0.9342, 0.6192, 0.7315, 0.6208, 0.7311, 0.6211, 0.7313, 0.6208, 0.7315, 0.6204, 0.7235, 0.6207, 0.727, 0.6211, 0.7295, 0.6207, 0.727, 0.6879, 0.9131, 0.6879, 0.9163, 0.6869, 0.917, 0.687, 0.9155, 0.6207, 0.727, 0.6211, 0.7295, 0.6208, 0.7311, 0.62, 0.7303, 0.6211, 0.7295, 0.6213, 0.731, 0.6211, 0.7313, 0.6208, 0.7311, 0.6944, 0.9173, 0.6909, 0.9173, 0.6883, 0.9174, 0.6909, 0.9173, 0.03039, 0.9308, 0.03147, 0.9342, 0.03071, 0.935, 0.03025, 0.9334, 0.6909, 0.9173, 0.6883, 0.9174, 0.6869, 0.917, 0.6879, 0.9163, 0.6883, 0.9174, 0.6867, 0.9175, 0.6866, 0.9172, 0.6869, 0.917, 0.9614, 0.03046, 0.965, 0.03046, 0.9675, 0.03038, 0.965, 0.0305, 0.7131, 0.8554, 0.7094, 0.8564, 0.7089, 0.8557, 0.7106, 0.8553, 0.965, 0.0305, 0.9675, 0.03038, 0.969, 0.03086, 0.9683, 0.03158, 0.9675, 0.03038, 0.9692, 0.03025, 0.9694, 0.03057, 0.969, 0.03086, 0.6153, 0.6739, 0.6149, 0.6703, 0.6148, 0.6679, 0.615, 0.6703, 0.6149, 0.6703, 0.6135, 0.667, 0.6142, 0.6663, 0.6148, 0.6679, 0.7072, 0.8595, 0.7079, 0.8572, 0.7089, 0.8557, 0.7094, 0.8564, 0.6148, 0.6679, 0.6142, 0.6663, 0.6144, 0.666, 0.6147, 0.6662, 0.9694, 0.0385, 0.9694, 0.03496, 0.9695, 0.03243, 0.9695, 0.03495, 0.9694, 0.03496, 0.9683, 0.03158, 0.969, 0.03086, 0.9695, 0.03243, 0.61, 0.6659, 0.6125, 0.6658, 0.6142, 0.6663, 0.6135, 0.667, 0.9695, 0.03243, 0.969, 0.03086, 0.9694, 0.03057, 0.9697, 0.0308, 0.09097, 0.9273, 0.09097, 0.9308, 0.09106, 0.9334, 0.09093, 0.9308, 0.8746, 0.5202, 0.8777, 0.5192, 0.8786, 0.5199, 0.8772, 0.5203, 0.09093, 0.9308, 0.09106, 0.9334, 0.09059, 0.935, 0.08985, 0.9342, 0.8772, 0.5203, 0.8786, 0.5199, 0.879, 0.5201, 0.8788, 0.5204, 0.5607, 0.7234, 0.5607, 0.727, 0.5605, 0.7295, 0.5606, 0.7269, 0.5607, 0.727, 0.5617, 0.7303, 0.561, 0.7311, 0.5605, 0.7295, 0.8776, 0.516, 0.8786, 0.5184, 0.8786, 0.5199, 0.8777, 0.5192, 0.8786, 0.5184, 0.8792, 0.5199, 0.879, 0.5201, 0.8786, 0.5199, 0.5686, 0.7314, 0.5651, 0.7314, 0.5625, 0.7315, 0.5651, 0.7314, 0.08647, 0.9353, 0.08985, 0.9342, 0.09059, 0.935, 0.08901, 0.9354, 0.5651, 0.7314, 0.5625, 0.7315, 0.561, 0.7311, 0.5617, 0.7303, 0.5625, 0.7315, 0.561, 0.7315, 0.5607, 0.7313, 0.561, 0.7311, 0.9694, 0.07561, 0.9695, 0.07915, 0.9695, 0.08169, 0.9694, 0.07915, 0.5658, 0.6659, 0.5624, 0.667, 0.5617, 0.6663, 0.5633, 0.6658, 0.9694, 0.07915, 0.9695, 0.08169, 0.969, 0.08327, 0.9683, 0.08253, 0.9695, 0.08169, 0.9697, 0.08327, 0.9694, 0.08353, 0.969, 0.08327, 0.5612, 0.6739, 0.5613, 0.6704, 0.5612, 0.6679, 0.5613, 0.6704, 0.8584, 0.4626, 0.8562, 0.4594, 0.8567, 0.4588, 0.8577, 0.4602, 0.5613, 0.6704, 0.5612, 0.6679, 0.5617, 0.6663, 0.5624, 0.667, 0.5612, 0.6679, 0.5612, 0.6662, 0.5615, 0.666, 0.5617, 0.6663, 0.9614, 0.08365, 0.965, 0.08361, 0.9675, 0.08374, 0.965, 0.08365, 0.965, 0.08361, 0.9683, 0.08253, 0.969, 0.08327, 0.9675, 0.08374, 0.8524, 0.4584, 0.8549, 0.4583, 0.8567, 0.4588, 0.8562, 0.4594, 0.9675, 0.08374, 0.969, 0.08327, 0.9694, 0.08353, 0.9692, 0.08383, 0.2032, 0.8734, 0.2068, 0.8735, 0.2102, 0.8746, 0.2113, 0.8779, 0.2113, 0.8815, 0.2113, 0.9273, 0.2113, 0.9308, 0.2102, 0.9342, 0.2068, 0.9353, 0.2032, 0.9353, 0.1598, 0.9353, 0.1562, 0.9353, 0.1529, 0.9342, 0.1518, 0.9308, 0.1517, 0.9273, 0.1517, 0.8815, 0.1518, 0.8779, 0.1529, 0.8746, 0.1562, 0.8735, 0.1598, 0.8734])
me_cube_004.materials.append(mat_preto_opaco)
me_cube_004.materials.append(mat_material_002)
me_cube_004.materials.append(mat_material_001)
me_cube_004.update()

# ---- objects
ob_light = bpy.data.objects.new('Light', light_light)
ob_camera = bpy.data.objects.new('Camera', cam_camera)
ob_cube_002 = bpy.data.objects.new('Cube.002', me_cube_004)

# ---- transforms, parenting, visibility, modifiers, constraints
ob_light.location = (4.076, 1.005, 5.904)
ob_light.rotation_euler = (0.6503, 0.05522, 1.866)
ob_light.lock_rotations_4d = False
ob_light.empty_display_type = 'ARROWS'
ob_light.color = (0.0, 0.0, 0.0, 0.0)
ob_light.lineart.crease_threshold = 0.0
ob_camera.location = (7.359, -6.926, 4.958)
ob_camera.rotation_euler = (1.109, 0.0, 0.8149)
ob_camera.lock_rotations_4d = False
ob_camera.empty_display_type = 'ARROWS'
ob_camera.color = (0.0, 0.0, 0.0, 0.0)
ob_camera.display_type = 'WIRE'
ob_camera.lineart.crease_threshold = 0.0
ob_cube_002.location = (-0.003471, 0.713, 0.9871)
ob_cube_002.scale = (0.2808, 0.7284, 0.4336)

# ---- collection membership
col_collection.objects.link(ob_light)
col_collection.objects.link(ob_camera)
col_collection.objects.link(ob_cube_002)

# ---- scene / render settings (as saved in the file)
scene.camera = ob_camera
scene.frame_start = 1; scene.frame_end = 250; scene.frame_set(194)
scene.render.engine = 'CYCLES'
scene.cycles.samples = 10
scene.cycles.sampling_pattern = 'TABULATED_SOBOL'
scene.cycles.bake_type = 'DIFFUSE'
scene.eevee.ray_tracing_options.trace_max_roughness = 0.0
bpy.context.view_layer.update()
